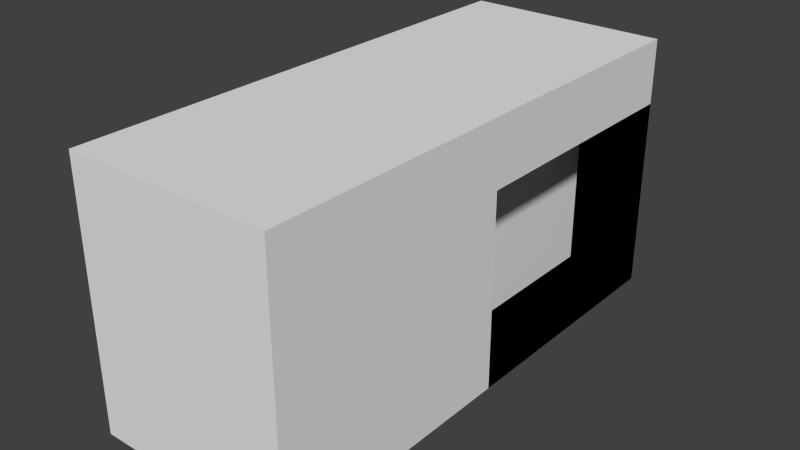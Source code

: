 # Source: plataformaTerra2.blend  (saved by Blender 2.68.0; exported with 4.5.12 LTS)
import bpy
from mathutils import Matrix  # noqa: F401  (used for matrix-valued properties, if any)

bpy.ops.wm.read_factory_settings(use_empty=True)
scene = bpy.context.scene
scene.name = 'Scene'

# ---- collections
col_collection_1 = bpy.data.collections.new('Collection 1'); scene.collection.children.link(col_collection_1)

# ---- materials (node trees are filled in below, after node groups)
mat_material_003 = bpy.data.materials.new('Material.003')
mat_material_003.alpha_threshold = 0.0
mat_material_003.use_transparent_shadow = False
mat_material_003.roughness = 0.5
mat_material_003.line_color = (0.0, 0.0, 0.0, 1.0)

# ---- material node trees

# ---- world
world_world = bpy.data.worlds.new('World'); scene.world = world_world
world_world.color = (0.05088, 0.05088, 0.05088)
world_world.use_sun_shadow = False
world_world.sun_shadow_jitter_overblur = 0.0
world_world.cycles.sampling_method = 'MANUAL'
world_world.cycles.sample_map_resolution = 256

# ---- meshes
me_cube_001 = bpy.data.meshes.new('Cube.001')
me_cube_001.from_pydata([(-1.0, -1.0, -1.0), (-1.0, 1.0, -1.0), (1.0, 1.0, -1.0), (1.0, -1.0, -1.0), (-1.0, -1.0, 1.0), (-1.0, 1.0, 1.0), (1.0, 1.0, 1.0), (1.0, -1.0, 1.0), (1.0, 1.0, 0.0), (1.0, 0.0, 1.0), (1.0, -1.0, 0.0), (1.0, 0.0, -1.0), (1.0, 0.0, 0.0), (1.0, 1.0, -0.5), (1.0, -0.5, 1.0), (1.0, -1.0, -0.5), (1.0, 0.5, -1.0), (1.0, 1.0, 0.5), (1.0, 0.5, 1.0), (1.0, -1.0, 0.5), (1.0, -0.5, -1.0), (1.0, 0.0, -0.5), (1.0, 0.0, 0.5), (1.0, -0.5, 0.0), (1.0, -0.5, -0.5), (1.0, 0.5, 0.5), (1.0, -0.5, 0.5), (0.2718, 1.0, -1.0), (0.2718, 1.0, 0.0), (0.2718, 0.0, -1.0), (0.2718, 0.0, 0.0), (0.2718, 1.0, -0.5), (0.2718, 0.5, -1.0), (0.2718, 1.0, 0.5), (0.2718, 0.0, -0.5), (0.2718, 0.0, 0.5), (0.2718, 0.5, 0.5)], [(2, 11), (22, 17)], [(4, 5, 1, 0), (5, 6, 17, 8, 13, 2, 1), (24, 15, 3, 20), (7, 4, 0, 3, 15, 10, 19), (0, 1, 2, 16, 11, 20, 3), (7, 14, 9, 18, 6, 5, 4), (11, 16, 32, 29), (22, 12, 30, 35), (26, 19, 10, 23), (21, 24, 20, 11), (12, 23, 24, 21), (23, 10, 15, 24), (21, 11, 29, 34), (12, 21, 34, 30), (16, 2, 27, 32), (13, 8, 28, 31), (6, 18, 25, 17), (18, 9, 22, 25), (22, 26, 23, 12), (9, 14, 26, 22), (14, 7, 19, 26), (17, 25, 36, 33), (2, 13, 31, 27), (8, 17, 33, 28), (25, 22, 35, 36), (34, 29, 32, 27, 31, 28, 33, 36, 35, 30)])
_uv = me_cube_001.uv_layers.new(name='UVMap')
_uv.uv.foreach_set('vector', [1.09, 0.9343, 0.5284, 0.936, 0.5267, 0.3748, 1.088, 0.3731, 1.076, 1.015, 0.4597, 1.013, 0.4602, 0.8592, 0.4606, 0.7051, 0.461, 0.5509, 0.4615, 0.3967, 1.078, 0.3984, 0.9513, 0.1132, 0.8026, 0.1129, 0.8031, 0.02986, 0.9517, 0.03012, 0.7429, 0.9655, 0.7419, 0.6332, 1.074, 0.6321, 1.075, 0.9644, 0.9921, 0.9647, 0.909, 0.965, 0.8259, 0.9652, 1.059, 0.6843, 0.727, 0.6853, 0.726, 0.353, 0.8091, 0.3528, 0.8922, 0.3525, 0.9752, 0.3523, 1.058, 0.352, -0.1644, 0.4366, -0.0813, 0.4363, 0.001782, 0.4361, 0.08486, 0.4358, 0.1679, 0.4356, 0.169, 0.7679, -0.1634, 0.7689, 0.6862, 0.1792, 0.6862, 0.1758, 0.6911, 0.1758, 0.6911, 0.1792, 0.6998, 0.1826, 0.6998, 0.1792, 0.7048, 0.1792, 0.7048, 0.1826, 0.9559, 0.164, 0.7969, 0.1637, 0.7974, 0.08729, 0.9564, 0.08752, 0.8336, 0.4169, 0.7505, 0.4167, 0.7508, 0.3336, 0.8338, 0.3338, 0.8333, 0.5, 0.7503, 0.4997, 0.7505, 0.4167, 0.8336, 0.4169, 0.9521, 0.1749, 0.7966, 0.1747, 0.7971, 0.09695, 0.9525, 0.09719, 0.6999, 0.1758, 0.6999, 0.1724, 0.7048, 0.1724, 0.7048, 0.1758, 0.6998, 0.1792, 0.6999, 0.1758, 0.7048, 0.1758, 0.7048, 0.1792, 0.6862, 0.1758, 0.6862, 0.1724, 0.6912, 0.1724, 0.6911, 0.1758, 0.7085, 0.1792, 0.7085, 0.1758, 0.7135, 0.1758, 0.7135, 0.1792, 0.999, 0.6667, 0.9159, 0.6664, 0.9162, 0.5833, 0.9992, 0.5836, 0.9159, 0.6664, 0.8328, 0.6662, 0.8331, 0.5831, 0.9162, 0.5833, 0.8331, 0.5831, 0.75, 0.5828, 0.7503, 0.4997, 0.8333, 0.5, 0.8328, 0.6662, 0.7497, 0.6659, 0.75, 0.5828, 0.8331, 0.5831, 0.9578, 0.2504, 0.7946, 0.2501, 0.7951, 0.167, 0.9583, 0.1673, 0.6949, 0.1792, 0.6949, 0.1758, 0.6998, 0.1758, 0.6998, 0.1792, 0.7085, 0.1826, 0.7085, 0.1792, 0.7135, 0.1792, 0.7135, 0.1826, 0.7085, 0.1758, 0.7085, 0.1724, 0.7135, 0.1724, 0.7135, 0.1758, 0.6949, 0.1758, 0.6949, 0.1724, 0.6998, 0.1724, 0.6998, 0.1758, 0.1323, 0.1863, 0.1286, 0.0709, 0.5006, 0.07267, 0.6788, 0.07677, 0.6779, 0.1852, 0.677, 0.3707, 0.676, 0.4487, 0.5048, 0.447, 0.1305, 0.4545, 0.1314, 0.3718])
me_cube_001.materials.append(mat_material_003)
me_cube_001.use_remesh_preserve_volume = False
me_cube_001.use_remesh_preserve_attributes = False
me_cube_001.use_mirror_vertex_groups = False
me_cube_001.update()

# ---- objects
ob_cube = bpy.data.objects.new('Cube', me_cube_001)

# ---- transforms, parenting, visibility, modifiers, constraints
ob_cube.location = (0.0, 0.0, 0.0)
ob_cube.scale = (0.5397, 1.347, 0.6832)
ob_cube.lineart.crease_threshold = 0.0

# ---- collection membership
col_collection_1.objects.link(ob_cube)

# ---- scene / render settings (as saved in the file)
scene.frame_start = 1; scene.frame_end = 250; scene.frame_set(114)
scene.render.engine = 'BLENDER_EEVEE_NEXT'
scene.render.image_settings.color_mode = 'RGB'
scene.render.image_settings.compression = 90
scene.render.resolution_percentage = 50
scene.render.dither_intensity = 0.0
scene.cycles.use_denoising = False
scene.cycles.samples = 10
scene.cycles.sampling_pattern = 'TABULATED_SOBOL'
scene.cycles.light_sampling_threshold = 0.0
scene.cycles.use_adaptive_sampling = False
scene.cycles.use_light_tree = False
scene.cycles.blur_glossy = 0.0
scene.cycles.volume_bounces = 1
scene.cycles.pixel_filter_type = 'GAUSSIAN'
scene.cycles.sample_clamp_indirect = 0.0
scene.view_settings.view_transform = 'Standard'
bpy.context.view_layer.update()

# ---- added for rendering (the .blend has no active camera and no usable light): camera, sun
cam_auto = bpy.data.cameras.new('AutoCamera')
cam_auto.lens = 50.0
cam_auto.sensor_width = 36.0
cam_auto.clip_end = 1000.0
ob_auto_camera = bpy.data.objects.new('AutoCamera', cam_auto)
scene.collection.objects.link(ob_auto_camera)
ob_auto_camera.location = (2.96748, -3.56098, 2.37399)
ob_auto_camera.rotation_euler = (1.09748, -7.21219e-08, 0.694738)
scene.camera = ob_auto_camera
light_auto_sun = bpy.data.lights.new('AutoSun', 'SUN')
light_auto_sun.energy = 3.0
light_auto_sun.angle = 0.0523599
ob_auto_sun = bpy.data.objects.new('AutoSun', light_auto_sun)
scene.collection.objects.link(ob_auto_sun)
ob_auto_sun.rotation_euler = (0.872665, 0.174533, 0.523599)
bpy.context.view_layer.update()
